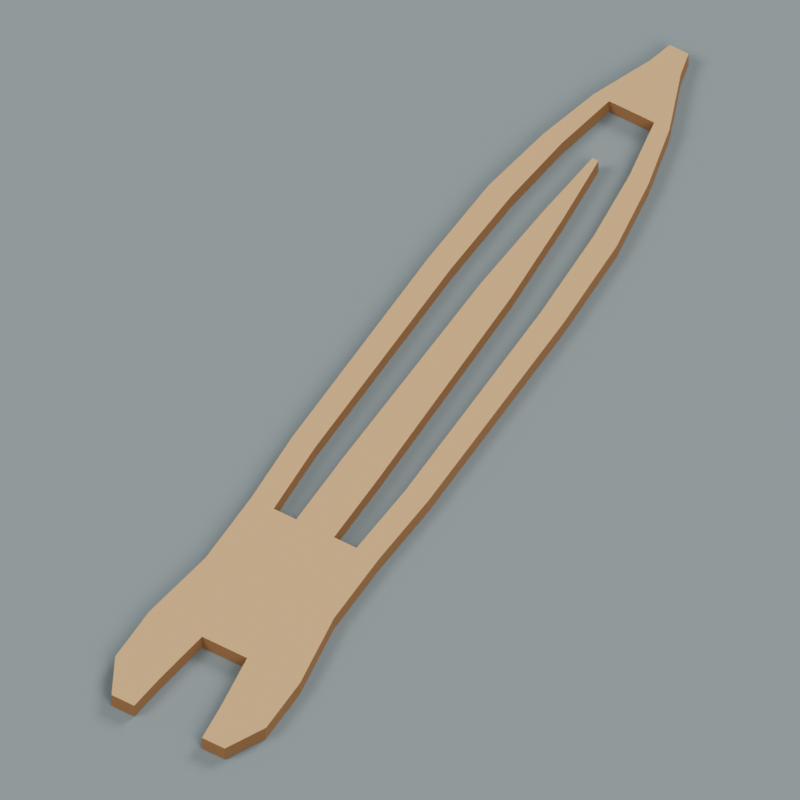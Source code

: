# Source: source.blend  (saved by Blender 4.3.34; exported with 4.5.12 LTS)
import bpy
from mathutils import Matrix  # noqa: F401  (used for matrix-valued properties, if any)

bpy.ops.wm.read_factory_settings(use_empty=True)
scene = bpy.context.scene
scene.name = 'Scene'

# ---- collections
col_collection = bpy.data.collections.new('Collection'); scene.collection.children.link(col_collection)

# ---- materials (node trees are filled in below, after node groups)
mat_wholenettingneedlewarmwoodfaces = bpy.data.materials.new('WholeNettingNeedleWarmWoodFaces')
mat_wholenettingneedlewarmwoodfaces.diffuse_color = (0.57, 0.345, 0.13, 1.0)
mat_wholeneedlewindowandcutedgesdarkwood = bpy.data.materials.new('WholeNeedleWindowAndCutEdgesDarkWood')
mat_wholeneedlewindowandcutedgesdarkwood.diffuse_color = (0.29, 0.135, 0.045, 1.0)
mat_preview_slate = bpy.data.materials.new('Preview_slate')
mat_preview_slate.diffuse_color = (0.2, 0.24, 0.25, 1.0)

# ---- material node trees
mat_wholenettingneedlewarmwoodfaces.use_nodes = True; mat_wholenettingneedlewarmwoodfaces.node_tree.nodes.clear()
_N = mat_wholenettingneedlewarmwoodfaces.node_tree.nodes; _L = mat_wholenettingneedlewarmwoodfaces.node_tree.links
n0 = _N.new('ShaderNodeBsdfPrincipled'); n0.name = 'Principled BSDF'; n0.location = (10, 300)
n0.inputs[0].default_value = (0.57, 0.345, 0.13, 1.0)
n0.inputs[2].default_value = 0.76
n1 = _N.new('ShaderNodeOutputMaterial'); n1.name = 'Material Output'; n1.location = (300, 300)
_L.new(n0.outputs[0], n1.inputs[0])
n1.is_active_output = True
mat_wholeneedlewindowandcutedgesdarkwood.use_nodes = True; mat_wholeneedlewindowandcutedgesdarkwood.node_tree.nodes.clear()
_N = mat_wholeneedlewindowandcutedgesdarkwood.node_tree.nodes; _L = mat_wholeneedlewindowandcutedgesdarkwood.node_tree.links
n0 = _N.new('ShaderNodeBsdfPrincipled'); n0.name = 'Principled BSDF'; n0.location = (10, 300)
n0.inputs[0].default_value = (0.29, 0.135, 0.045, 1.0)
n0.inputs[2].default_value = 0.79
n1 = _N.new('ShaderNodeOutputMaterial'); n1.name = 'Material Output'; n1.location = (300, 300)
_L.new(n0.outputs[0], n1.inputs[0])
n1.is_active_output = True

# ---- world
world_world = bpy.data.worlds.new('World'); scene.world = world_world
world_world.use_nodes = True; world_world.node_tree.nodes.clear()
_N = world_world.node_tree.nodes; _L = world_world.node_tree.links
n0 = _N.new('ShaderNodeOutputWorld'); n0.name = 'World Output'; n0.location = (300, 300)
n1 = _N.new('ShaderNodeBackground'); n1.name = 'Background'; n1.location = (10, 300)
n1.inputs[0].default_value = (0.3, 0.3, 0.3, 1.0)
n1.inputs[1].default_value = 0.8
_L.new(n1.outputs[0], n0.inputs[0])
n0.is_active_output = True
world_world.color = (0.05088, 0.05088, 0.05088)
world_world.sun_shadow_jitter_overblur = 0.0

# ---- cameras
cam_camera_001 = bpy.data.cameras.new('Camera.001')
cam_camera_001.type = 'ORTHO'
cam_camera_001.ortho_scale = 0.182

# ---- lights
light_area = bpy.data.lights.new('Area', 'AREA')
light_area.energy = 2200.0
light_area.shape = 'DISK'
light_area.size = 9.0
light_area.size_y = 1.0
light_area_001 = bpy.data.lights.new('Area.001', 'AREA')
light_area_001.energy = 1500.0
light_area_001.shape = 'DISK'
light_area_001.size = 8.0
light_area_001.size_y = 1.0
light_area_002 = bpy.data.lights.new('Area.002', 'AREA')
light_area_002.energy = 1800.0
light_area_002.shape = 'DISK'
light_area_002.size = 8.0
light_area_002.size_y = 1.0

# ---- meshes
me_wholecontinuousforktailframeandinternaltongue = bpy.data.meshes.new('WholeContinuousForkTailFrameAndInternalTongue')
me_wholecontinuousforktailframeandinternaltongue.from_pydata([(-0.02, -0.103, 0.0), (-0.008, -0.103, 0.0), (-0.009, -0.113, 0.0), (-0.02, -0.103, 0.0), (-0.009, -0.113, 0.0), (-0.015, -0.113, 0.0), (0.008, -0.103, 0.0), (0.02, -0.103, 0.0), (0.015, -0.113, 0.0), (0.008, -0.103, 0.0), (0.015, -0.113, 0.0), (0.009, -0.113, 0.0), (-0.02, -0.088, 0.0), (-0.006, -0.088, 0.0), (-0.008, -0.103, 0.0), (-0.02, -0.088, 0.0), (-0.008, -0.103, 0.0), (-0.02, -0.103, 0.0), (0.006, -0.088, 0.0), (0.02, -0.088, 0.0), (0.02, -0.103, 0.0), (0.006, -0.088, 0.0), (0.02, -0.103, 0.0), (0.008, -0.103, 0.0), (-0.017, -0.068, 0.0), (-0.007, -0.068, 0.0), (-0.006, -0.088, 0.0), (-0.017, -0.068, 0.0), (-0.006, -0.088, 0.0), (-0.02, -0.088, 0.0), (-0.007, -0.068, 0.0), (-0.004, -0.068, 0.0), (-0.003, -0.088, 0.0), (-0.007, -0.068, 0.0), (-0.003, -0.088, 0.0), (-0.006, -0.088, 0.0), (-0.004, -0.068, 0.0), (0.0, -0.068, 0.0), (0.0, -0.088, 0.0), (-0.004, -0.068, 0.0), (0.0, -0.088, 0.0), (-0.003, -0.088, 0.0), (0.0, -0.068, 0.0), (0.004, -0.068, 0.0), (0.003, -0.088, 0.0), (0.0, -0.068, 0.0), (0.003, -0.088, 0.0), (0.0, -0.088, 0.0), (0.004, -0.068, 0.0), (0.007, -0.068, 0.0), (0.006, -0.088, 0.0), (0.004, -0.068, 0.0), (0.006, -0.088, 0.0), (0.003, -0.088, 0.0), (0.007, -0.068, 0.0), (0.017, -0.068, 0.0), (0.02, -0.088, 0.0), (0.007, -0.068, 0.0), (0.02, -0.088, 0.0), (0.006, -0.088, 0.0), (-0.017, -0.048, 0.0), (-0.011, -0.048, 0.0), (-0.007, -0.068, 0.0), (-0.017, -0.048, 0.0), (-0.007, -0.068, 0.0), (-0.017, -0.068, 0.0), (-0.011, -0.048, 0.0), (-0.005, -0.048, 0.0), (-0.004, -0.068, 0.0), (-0.011, -0.048, 0.0), (-0.004, -0.068, 0.0), (-0.007, -0.068, 0.0), (-0.005, -0.048, 0.0), (0.0, -0.048, 0.0), (0.0, -0.068, 0.0), (-0.005, -0.048, 0.0), (0.0, -0.068, 0.0), (-0.004, -0.068, 0.0), (0.0, -0.048, 0.0), (0.005, -0.048, 0.0), (0.004, -0.068, 0.0), (0.0, -0.048, 0.0), (0.004, -0.068, 0.0), (0.0, -0.068, 0.0), (0.005, -0.048, 0.0), (0.011, -0.048, 0.0), (0.007, -0.068, 0.0), (0.005, -0.048, 0.0), (0.007, -0.068, 0.0), (0.004, -0.068, 0.0), (0.011, -0.048, 0.0), (0.017, -0.048, 0.0), (0.017, -0.068, 0.0), (0.011, -0.048, 0.0), (0.017, -0.068, 0.0), (0.007, -0.068, 0.0), (-0.018, -0.028, 0.0), (-0.012, -0.028, 0.0), (-0.011, -0.048, 0.0), (-0.018, -0.028, 0.0), (-0.011, -0.048, 0.0), (-0.017, -0.048, 0.0), (-0.005, -0.028, 0.0), (0.0, -0.028, 0.0), (0.0, -0.048, 0.0), (-0.005, -0.028, 0.0), (0.0, -0.048, 0.0), (-0.005, -0.048, 0.0), (0.0, -0.028, 0.0), (0.005, -0.028, 0.0), (0.005, -0.048, 0.0), (0.0, -0.028, 0.0), (0.005, -0.048, 0.0), (0.0, -0.048, 0.0), (0.012, -0.028, 0.0), (0.018, -0.028, 0.0), (0.017, -0.048, 0.0), (0.012, -0.028, 0.0), (0.017, -0.048, 0.0), (0.011, -0.048, 0.0), (-0.018, 0.032, 0.0), (-0.012, 0.032, 0.0), (-0.012, -0.028, 0.0), (-0.018, 0.032, 0.0), (-0.012, -0.028, 0.0), (-0.018, -0.028, 0.0), (-0.004, 0.032, 0.0), (0.0, 0.032, 0.0), (0.0, -0.028, 0.0), (-0.004, 0.032, 0.0), (0.0, -0.028, 0.0), (-0.005, -0.028, 0.0), (0.0, 0.032, 0.0), (0.004, 0.032, 0.0), (0.005, -0.028, 0.0), (0.0, 0.032, 0.0), (0.005, -0.028, 0.0), (0.0, -0.028, 0.0), (0.012, 0.032, 0.0), (0.018, 0.032, 0.0), (0.018, -0.028, 0.0), (0.012, 0.032, 0.0), (0.018, -0.028, 0.0), (0.012, -0.028, 0.0), (-0.017, 0.057, 0.0), (-0.011, 0.057, 0.0), (-0.012, 0.032, 0.0), (-0.017, 0.057, 0.0), (-0.012, 0.032, 0.0), (-0.018, 0.032, 0.0), (-0.0025, 0.057, 0.0), (0.0, 0.057, 0.0), (0.0, 0.032, 0.0), (-0.0025, 0.057, 0.0), (0.0, 0.032, 0.0), (-0.004, 0.032, 0.0), (0.0, 0.057, 0.0), (0.0025, 0.057, 0.0), (0.004, 0.032, 0.0), (0.0, 0.057, 0.0), (0.004, 0.032, 0.0), (0.0, 0.032, 0.0), (0.011, 0.057, 0.0), (0.017, 0.057, 0.0), (0.018, 0.032, 0.0), (0.011, 0.057, 0.0), (0.018, 0.032, 0.0), (0.012, 0.032, 0.0), (-0.014, 0.076, 0.0), (-0.009, 0.076, 0.0), (-0.011, 0.057, 0.0), (-0.014, 0.076, 0.0), (-0.011, 0.057, 0.0), (-0.017, 0.057, 0.0), (-0.0008, 0.076, 0.0), (0.0, 0.076, 0.0), (0.0, 0.057, 0.0), (-0.0008, 0.076, 0.0), (0.0, 0.057, 0.0), (-0.0025, 0.057, 0.0), (0.0, 0.076, 0.0), (0.0008, 0.076, 0.0), (0.0025, 0.057, 0.0), (0.0, 0.076, 0.0), (0.0025, 0.057, 0.0), (0.0, 0.057, 0.0), (0.009, 0.076, 0.0), (0.014, 0.076, 0.0), (0.017, 0.057, 0.0), (0.009, 0.076, 0.0), (0.017, 0.057, 0.0), (0.011, 0.057, 0.0), (-0.01, 0.092, 0.0), (-0.006, 0.092, 0.0), (-0.009, 0.076, 0.0), (-0.01, 0.092, 0.0), (-0.009, 0.076, 0.0), (-0.014, 0.076, 0.0), (0.006, 0.092, 0.0), (0.01, 0.092, 0.0), (0.014, 0.076, 0.0), (0.006, 0.092, 0.0), (0.014, 0.076, 0.0), (0.009, 0.076, 0.0), (-0.004, 0.107, 0.0), (-0.0025, 0.107, 0.0), (-0.006, 0.092, 0.0), (-0.004, 0.107, 0.0), (-0.006, 0.092, 0.0), (-0.01, 0.092, 0.0), (-0.0025, 0.107, 0.0), (-0.0008, 0.107, 0.0), (-0.0008, 0.092, 0.0), (-0.0025, 0.107, 0.0), (-0.0008, 0.092, 0.0), (-0.006, 0.092, 0.0), (-0.0008, 0.107, 0.0), (0.0, 0.107, 0.0), (0.0, 0.092, 0.0), (-0.0008, 0.107, 0.0), (0.0, 0.092, 0.0), (-0.0008, 0.092, 0.0), (0.0, 0.107, 0.0), (0.0008, 0.107, 0.0), (0.0008, 0.092, 0.0), (0.0, 0.107, 0.0), (0.0008, 0.092, 0.0), (0.0, 0.092, 0.0), (0.0008, 0.107, 0.0), (0.0025, 0.107, 0.0), (0.006, 0.092, 0.0), (0.0008, 0.107, 0.0), (0.006, 0.092, 0.0), (0.0008, 0.092, 0.0), (0.0025, 0.107, 0.0), (0.004, 0.107, 0.0), (0.01, 0.092, 0.0), (0.0025, 0.107, 0.0), (0.01, 0.092, 0.0), (0.006, 0.092, 0.0), (-0.0025, 0.113, 0.0), (-0.0015, 0.113, 0.0), (-0.0025, 0.107, 0.0), (-0.0025, 0.113, 0.0), (-0.0025, 0.107, 0.0), (-0.004, 0.107, 0.0), (-0.0015, 0.113, 0.0), (-0.0005, 0.113, 0.0), (-0.0008, 0.107, 0.0), (-0.0015, 0.113, 0.0), (-0.0008, 0.107, 0.0), (-0.0025, 0.107, 0.0), (-0.0005, 0.113, 0.0), (0.0, 0.113, 0.0), (0.0, 0.107, 0.0), (-0.0005, 0.113, 0.0), (0.0, 0.107, 0.0), (-0.0008, 0.107, 0.0), (0.0, 0.113, 0.0), (0.0005, 0.113, 0.0), (0.0008, 0.107, 0.0), (0.0, 0.113, 0.0), (0.0008, 0.107, 0.0), (0.0, 0.107, 0.0), (0.0005, 0.113, 0.0), (0.0015, 0.113, 0.0), (0.0025, 0.107, 0.0), (0.0005, 0.113, 0.0), (0.0025, 0.107, 0.0), (0.0008, 0.107, 0.0), (0.0015, 0.113, 0.0), (0.0025, 0.113, 0.0), (0.004, 0.107, 0.0), (0.0015, 0.113, 0.0), (0.004, 0.107, 0.0), (0.0025, 0.107, 0.0), (-0.015, -0.113, 0.004), (-0.009, -0.113, 0.004), (-0.008, -0.103, 0.004), (-0.015, -0.113, 0.004), (-0.008, -0.103, 0.004), (-0.02, -0.103, 0.004), (0.009, -0.113, 0.004), (0.015, -0.113, 0.004), (0.02, -0.103, 0.004), (0.009, -0.113, 0.004), (0.02, -0.103, 0.004), (0.008, -0.103, 0.004), (-0.02, -0.103, 0.004), (-0.008, -0.103, 0.004), (-0.006, -0.088, 0.004), (-0.02, -0.103, 0.004), (-0.006, -0.088, 0.004), (-0.02, -0.088, 0.004), (0.008, -0.103, 0.004), (0.02, -0.103, 0.004), (0.02, -0.088, 0.004), (0.008, -0.103, 0.004), (0.02, -0.088, 0.004), (0.006, -0.088, 0.004), (-0.02, -0.088, 0.004), (-0.006, -0.088, 0.004), (-0.007, -0.068, 0.004), (-0.02, -0.088, 0.004), (-0.007, -0.068, 0.004), (-0.017, -0.068, 0.004), (-0.006, -0.088, 0.004), (-0.003, -0.088, 0.004), (-0.004, -0.068, 0.004), (-0.006, -0.088, 0.004), (-0.004, -0.068, 0.004), (-0.007, -0.068, 0.004), (-0.003, -0.088, 0.004), (0.0, -0.088, 0.004), (0.0, -0.068, 0.004), (-0.003, -0.088, 0.004), (0.0, -0.068, 0.004), (-0.004, -0.068, 0.004), (0.0, -0.088, 0.004), (0.003, -0.088, 0.004), (0.004, -0.068, 0.004), (0.0, -0.088, 0.004), (0.004, -0.068, 0.004), (0.0, -0.068, 0.004), (0.003, -0.088, 0.004), (0.006, -0.088, 0.004), (0.007, -0.068, 0.004), (0.003, -0.088, 0.004), (0.007, -0.068, 0.004), (0.004, -0.068, 0.004), (0.006, -0.088, 0.004), (0.02, -0.088, 0.004), (0.017, -0.068, 0.004), (0.006, -0.088, 0.004), (0.017, -0.068, 0.004), (0.007, -0.068, 0.004), (-0.017, -0.068, 0.004), (-0.007, -0.068, 0.004), (-0.011, -0.048, 0.004), (-0.017, -0.068, 0.004), (-0.011, -0.048, 0.004), (-0.017, -0.048, 0.004), (-0.007, -0.068, 0.004), (-0.004, -0.068, 0.004), (-0.005, -0.048, 0.004), (-0.007, -0.068, 0.004), (-0.005, -0.048, 0.004), (-0.011, -0.048, 0.004), (-0.004, -0.068, 0.004), (0.0, -0.068, 0.004), (0.0, -0.048, 0.004), (-0.004, -0.068, 0.004), (0.0, -0.048, 0.004), (-0.005, -0.048, 0.004), (0.0, -0.068, 0.004), (0.004, -0.068, 0.004), (0.005, -0.048, 0.004), (0.0, -0.068, 0.004), (0.005, -0.048, 0.004), (0.0, -0.048, 0.004), (0.004, -0.068, 0.004), (0.007, -0.068, 0.004), (0.011, -0.048, 0.004), (0.004, -0.068, 0.004), (0.011, -0.048, 0.004), (0.005, -0.048, 0.004), (0.007, -0.068, 0.004), (0.017, -0.068, 0.004), (0.017, -0.048, 0.004), (0.007, -0.068, 0.004), (0.017, -0.048, 0.004), (0.011, -0.048, 0.004), (-0.017, -0.048, 0.004), (-0.011, -0.048, 0.004), (-0.012, -0.028, 0.004), (-0.017, -0.048, 0.004), (-0.012, -0.028, 0.004), (-0.018, -0.028, 0.004), (-0.005, -0.048, 0.004), (0.0, -0.048, 0.004), (0.0, -0.028, 0.004), (-0.005, -0.048, 0.004), (0.0, -0.028, 0.004), (-0.005, -0.028, 0.004), (0.0, -0.048, 0.004), (0.005, -0.048, 0.004), (0.005, -0.028, 0.004), (0.0, -0.048, 0.004), (0.005, -0.028, 0.004), (0.0, -0.028, 0.004), (0.011, -0.048, 0.004), (0.017, -0.048, 0.004), (0.018, -0.028, 0.004), (0.011, -0.048, 0.004), (0.018, -0.028, 0.004), (0.012, -0.028, 0.004), (-0.018, -0.028, 0.004), (-0.012, -0.028, 0.004), (-0.012, 0.032, 0.004), (-0.018, -0.028, 0.004), (-0.012, 0.032, 0.004), (-0.018, 0.032, 0.004), (-0.005, -0.028, 0.004), (0.0, -0.028, 0.004), (0.0, 0.032, 0.004), (-0.005, -0.028, 0.004), (0.0, 0.032, 0.004), (-0.004, 0.032, 0.004), (0.0, -0.028, 0.004), (0.005, -0.028, 0.004), (0.004, 0.032, 0.004), (0.0, -0.028, 0.004), (0.004, 0.032, 0.004), (0.0, 0.032, 0.004), (0.012, -0.028, 0.004), (0.018, -0.028, 0.004), (0.018, 0.032, 0.004), (0.012, -0.028, 0.004), (0.018, 0.032, 0.004), (0.012, 0.032, 0.004), (-0.018, 0.032, 0.004), (-0.012, 0.032, 0.004), (-0.011, 0.057, 0.004), (-0.018, 0.032, 0.004), (-0.011, 0.057, 0.004), (-0.017, 0.057, 0.004), (-0.004, 0.032, 0.004), (0.0, 0.032, 0.004), (0.0, 0.057, 0.004), (-0.004, 0.032, 0.004), (0.0, 0.057, 0.004), (-0.0025, 0.057, 0.004), (0.0, 0.032, 0.004), (0.004, 0.032, 0.004), (0.0025, 0.057, 0.004), (0.0, 0.032, 0.004), (0.0025, 0.057, 0.004), (0.0, 0.057, 0.004), (0.012, 0.032, 0.004), (0.018, 0.032, 0.004), (0.017, 0.057, 0.004), (0.012, 0.032, 0.004), (0.017, 0.057, 0.004), (0.011, 0.057, 0.004), (-0.017, 0.057, 0.004), (-0.011, 0.057, 0.004), (-0.009, 0.076, 0.004), (-0.017, 0.057, 0.004), (-0.009, 0.076, 0.004), (-0.014, 0.076, 0.004), (-0.0025, 0.057, 0.004), (0.0, 0.057, 0.004), (0.0, 0.076, 0.004), (-0.0025, 0.057, 0.004), (0.0, 0.076, 0.004), (-0.0008, 0.076, 0.004), (0.0, 0.057, 0.004), (0.0025, 0.057, 0.004), (0.0008, 0.076, 0.004), (0.0, 0.057, 0.004), (0.0008, 0.076, 0.004), (0.0, 0.076, 0.004), (0.011, 0.057, 0.004), (0.017, 0.057, 0.004), (0.014, 0.076, 0.004), (0.011, 0.057, 0.004), (0.014, 0.076, 0.004), (0.009, 0.076, 0.004), (-0.014, 0.076, 0.004), (-0.009, 0.076, 0.004), (-0.006, 0.092, 0.004), (-0.014, 0.076, 0.004), (-0.006, 0.092, 0.004), (-0.01, 0.092, 0.004), (0.009, 0.076, 0.004), (0.014, 0.076, 0.004), (0.01, 0.092, 0.004), (0.009, 0.076, 0.004), (0.01, 0.092, 0.004), (0.006, 0.092, 0.004), (-0.01, 0.092, 0.004), (-0.006, 0.092, 0.004), (-0.0025, 0.107, 0.004), (-0.01, 0.092, 0.004), (-0.0025, 0.107, 0.004), (-0.004, 0.107, 0.004), (-0.006, 0.092, 0.004), (-0.0008, 0.092, 0.004), (-0.0008, 0.107, 0.004), (-0.006, 0.092, 0.004), (-0.0008, 0.107, 0.004), (-0.0025, 0.107, 0.004), (-0.0008, 0.092, 0.004), (0.0, 0.092, 0.004), (0.0, 0.107, 0.004), (-0.0008, 0.092, 0.004), (0.0, 0.107, 0.004), (-0.0008, 0.107, 0.004), (0.0, 0.092, 0.004), (0.0008, 0.092, 0.004), (0.0008, 0.107, 0.004), (0.0, 0.092, 0.004), (0.0008, 0.107, 0.004), (0.0, 0.107, 0.004), (0.0008, 0.092, 0.004), (0.006, 0.092, 0.004), (0.0025, 0.107, 0.004), (0.0008, 0.092, 0.004), (0.0025, 0.107, 0.004), (0.0008, 0.107, 0.004), (0.006, 0.092, 0.004), (0.01, 0.092, 0.004), (0.004, 0.107, 0.004), (0.006, 0.092, 0.004), (0.004, 0.107, 0.004), (0.0025, 0.107, 0.004), (-0.004, 0.107, 0.004), (-0.0025, 0.107, 0.004), (-0.0015, 0.113, 0.004), (-0.004, 0.107, 0.004), (-0.0015, 0.113, 0.004), (-0.0025, 0.113, 0.004), (-0.0025, 0.107, 0.004), (-0.0008, 0.107, 0.004), (-0.0005, 0.113, 0.004), (-0.0025, 0.107, 0.004), (-0.0005, 0.113, 0.004), (-0.0015, 0.113, 0.004), (-0.0008, 0.107, 0.004), (0.0, 0.107, 0.004), (0.0, 0.113, 0.004), (-0.0008, 0.107, 0.004), (0.0, 0.113, 0.004), (-0.0005, 0.113, 0.004), (0.0, 0.107, 0.004), (0.0008, 0.107, 0.004), (0.0005, 0.113, 0.004), (0.0, 0.107, 0.004), (0.0005, 0.113, 0.004), (0.0, 0.113, 0.004), (0.0008, 0.107, 0.004), (0.0025, 0.107, 0.004), (0.0015, 0.113, 0.004), (0.0008, 0.107, 0.004), (0.0015, 0.113, 0.004), (0.0005, 0.113, 0.004), (0.0025, 0.107, 0.004), (0.004, 0.107, 0.004), (0.0025, 0.113, 0.004), (0.0025, 0.107, 0.004), (0.0025, 0.113, 0.004), (0.0015, 0.113, 0.004), (-0.015, -0.113, 0.0), (-0.009, -0.113, 0.0), (-0.009, -0.113, 0.004), (-0.015, -0.113, 0.0), (-0.009, -0.113, 0.004), (-0.015, -0.113, 0.004), (-0.009, -0.113, 0.0), (-0.008, -0.103, 0.0), (-0.008, -0.103, 0.004), (-0.009, -0.113, 0.0), (-0.008, -0.103, 0.004), (-0.009, -0.113, 0.004), (-0.02, -0.103, 0.0), (-0.015, -0.113, 0.0), (-0.015, -0.113, 0.004), (-0.02, -0.103, 0.0), (-0.015, -0.113, 0.004), (-0.02, -0.103, 0.004), (0.009, -0.113, 0.0), (0.015, -0.113, 0.0), (0.015, -0.113, 0.004), (0.009, -0.113, 0.0), (0.015, -0.113, 0.004), (0.009, -0.113, 0.004), (0.015, -0.113, 0.0), (0.02, -0.103, 0.0), (0.02, -0.103, 0.004), (0.015, -0.113, 0.0), (0.02, -0.103, 0.004), (0.015, -0.113, 0.004), (0.008, -0.103, 0.0), (0.009, -0.113, 0.0), (0.009, -0.113, 0.004), (0.008, -0.103, 0.0), (0.009, -0.113, 0.004), (0.008, -0.103, 0.004), (-0.008, -0.103, 0.0), (-0.006, -0.088, 0.0), (-0.006, -0.088, 0.004), (-0.008, -0.103, 0.0), (-0.006, -0.088, 0.004), (-0.008, -0.103, 0.004), (-0.02, -0.088, 0.0), (-0.02, -0.103, 0.0), (-0.02, -0.103, 0.004), (-0.02, -0.088, 0.0), (-0.02, -0.103, 0.004), (-0.02, -0.088, 0.004), (0.02, -0.103, 0.0), (0.02, -0.088, 0.0), (0.02, -0.088, 0.004), (0.02, -0.103, 0.0), (0.02, -0.088, 0.004), (0.02, -0.103, 0.004), (0.006, -0.088, 0.0), (0.008, -0.103, 0.0), (0.008, -0.103, 0.004), (0.006, -0.088, 0.0), (0.008, -0.103, 0.004), (0.006, -0.088, 0.004), (-0.017, -0.068, 0.0), (-0.02, -0.088, 0.0), (-0.02, -0.088, 0.004), (-0.017, -0.068, 0.0), (-0.02, -0.088, 0.004), (-0.017, -0.068, 0.004), (-0.006, -0.088, 0.0), (-0.003, -0.088, 0.0), (-0.003, -0.088, 0.004), (-0.006, -0.088, 0.0), (-0.003, -0.088, 0.004), (-0.006, -0.088, 0.004), (-0.003, -0.088, 0.0), (0.0, -0.088, 0.0), (0.0, -0.088, 0.004), (-0.003, -0.088, 0.0), (0.0, -0.088, 0.004), (-0.003, -0.088, 0.004), (0.0, -0.088, 0.0), (0.003, -0.088, 0.0), (0.003, -0.088, 0.004), (0.0, -0.088, 0.0), (0.003, -0.088, 0.004), (0.0, -0.088, 0.004), (0.003, -0.088, 0.0), (0.006, -0.088, 0.0), (0.006, -0.088, 0.004), (0.003, -0.088, 0.0), (0.006, -0.088, 0.004), (0.003, -0.088, 0.004), (0.02, -0.088, 0.0), (0.017, -0.068, 0.0), (0.017, -0.068, 0.004), (0.02, -0.088, 0.0), (0.017, -0.068, 0.004), (0.02, -0.088, 0.004), (-0.017, -0.048, 0.0), (-0.017, -0.068, 0.0), (-0.017, -0.068, 0.004), (-0.017, -0.048, 0.0), (-0.017, -0.068, 0.004), (-0.017, -0.048, 0.004), (-0.005, -0.048, 0.0), (-0.011, -0.048, 0.0), (-0.011, -0.048, 0.004), (-0.005, -0.048, 0.0), (-0.011, -0.048, 0.004), (-0.005, -0.048, 0.004), (0.011, -0.048, 0.0), (0.005, -0.048, 0.0), (0.005, -0.048, 0.004), (0.011, -0.048, 0.0), (0.005, -0.048, 0.004), (0.011, -0.048, 0.004), (0.017, -0.068, 0.0), (0.017, -0.048, 0.0), (0.017, -0.048, 0.004), (0.017, -0.068, 0.0), (0.017, -0.048, 0.004), (0.017, -0.068, 0.004), (-0.011, -0.048, 0.0), (-0.012, -0.028, 0.0), (-0.012, -0.028, 0.004), (-0.011, -0.048, 0.0), (-0.012, -0.028, 0.004), (-0.011, -0.048, 0.004), (-0.018, -0.028, 0.0), (-0.017, -0.048, 0.0), (-0.017, -0.048, 0.004), (-0.018, -0.028, 0.0), (-0.017, -0.048, 0.004), (-0.018, -0.028, 0.004), (-0.005, -0.028, 0.0), (-0.005, -0.048, 0.0), (-0.005, -0.048, 0.004), (-0.005, -0.028, 0.0), (-0.005, -0.048, 0.004), (-0.005, -0.028, 0.004), (0.005, -0.048, 0.0), (0.005, -0.028, 0.0), (0.005, -0.028, 0.004), (0.005, -0.048, 0.0), (0.005, -0.028, 0.004), (0.005, -0.048, 0.004), (0.017, -0.048, 0.0), (0.018, -0.028, 0.0), (0.018, -0.028, 0.004), (0.017, -0.048, 0.0), (0.018, -0.028, 0.004), (0.017, -0.048, 0.004), (0.012, -0.028, 0.0), (0.011, -0.048, 0.0), (0.011, -0.048, 0.004), (0.012, -0.028, 0.0), (0.011, -0.048, 0.004), (0.012, -0.028, 0.004), (-0.012, -0.028, 0.0), (-0.012, 0.032, 0.0), (-0.012, 0.032, 0.004), (-0.012, -0.028, 0.0), (-0.012, 0.032, 0.004), (-0.012, -0.028, 0.004), (-0.018, 0.032, 0.0), (-0.018, -0.028, 0.0), (-0.018, -0.028, 0.004), (-0.018, 0.032, 0.0), (-0.018, -0.028, 0.004), (-0.018, 0.032, 0.004), (-0.004, 0.032, 0.0), (-0.005, -0.028, 0.0), (-0.005, -0.028, 0.004), (-0.004, 0.032, 0.0), (-0.005, -0.028, 0.004), (-0.004, 0.032, 0.004), (0.005, -0.028, 0.0), (0.004, 0.032, 0.0), (0.004, 0.032, 0.004), (0.005, -0.028, 0.0), (0.004, 0.032, 0.004), (0.005, -0.028, 0.004), (0.018, -0.028, 0.0), (0.018, 0.032, 0.0), (0.018, 0.032, 0.004), (0.018, -0.028, 0.0), (0.018, 0.032, 0.004), (0.018, -0.028, 0.004), (0.012, 0.032, 0.0), (0.012, -0.028, 0.0), (0.012, -0.028, 0.004), (0.012, 0.032, 0.0), (0.012, -0.028, 0.004), (0.012, 0.032, 0.004), (-0.012, 0.032, 0.0), (-0.011, 0.057, 0.0), (-0.011, 0.057, 0.004), (-0.012, 0.032, 0.0), (-0.011, 0.057, 0.004), (-0.012, 0.032, 0.004), (-0.017, 0.057, 0.0), (-0.018, 0.032, 0.0), (-0.018, 0.032, 0.004), (-0.017, 0.057, 0.0), (-0.018, 0.032, 0.004), (-0.017, 0.057, 0.004), (-0.0025, 0.057, 0.0), (-0.004, 0.032, 0.0), (-0.004, 0.032, 0.004), (-0.0025, 0.057, 0.0), (-0.004, 0.032, 0.004), (-0.0025, 0.057, 0.004), (0.004, 0.032, 0.0), (0.0025, 0.057, 0.0), (0.0025, 0.057, 0.004), (0.004, 0.032, 0.0), (0.0025, 0.057, 0.004), (0.004, 0.032, 0.004), (0.018, 0.032, 0.0), (0.017, 0.057, 0.0), (0.017, 0.057, 0.004), (0.018, 0.032, 0.0), (0.017, 0.057, 0.004), (0.018, 0.032, 0.004), (0.011, 0.057, 0.0), (0.012, 0.032, 0.0), (0.012, 0.032, 0.004), (0.011, 0.057, 0.0), (0.012, 0.032, 0.004), (0.011, 0.057, 0.004), (-0.011, 0.057, 0.0), (-0.009, 0.076, 0.0), (-0.009, 0.076, 0.004), (-0.011, 0.057, 0.0), (-0.009, 0.076, 0.004), (-0.011, 0.057, 0.004), (-0.014, 0.076, 0.0), (-0.017, 0.057, 0.0), (-0.017, 0.057, 0.004), (-0.014, 0.076, 0.0), (-0.017, 0.057, 0.004), (-0.014, 0.076, 0.004), (0.0, 0.076, 0.0), (-0.0008, 0.076, 0.0), (-0.0008, 0.076, 0.004), (0.0, 0.076, 0.0), (-0.0008, 0.076, 0.004), (0.0, 0.076, 0.004), (-0.0008, 0.076, 0.0), (-0.0025, 0.057, 0.0), (-0.0025, 0.057, 0.004), (-0.0008, 0.076, 0.0), (-0.0025, 0.057, 0.004), (-0.0008, 0.076, 0.004), (0.0025, 0.057, 0.0), (0.0008, 0.076, 0.0), (0.0008, 0.076, 0.004), (0.0025, 0.057, 0.0), (0.0008, 0.076, 0.004), (0.0025, 0.057, 0.004), (0.0008, 0.076, 0.0), (0.0, 0.076, 0.0), (0.0, 0.076, 0.004), (0.0008, 0.076, 0.0), (0.0, 0.076, 0.004), (0.0008, 0.076, 0.004), (0.017, 0.057, 0.0), (0.014, 0.076, 0.0), (0.014, 0.076, 0.004), (0.017, 0.057, 0.0), (0.014, 0.076, 0.004), (0.017, 0.057, 0.004), (0.009, 0.076, 0.0), (0.011, 0.057, 0.0), (0.011, 0.057, 0.004), (0.009, 0.076, 0.0), (0.011, 0.057, 0.004), (0.009, 0.076, 0.004), (-0.009, 0.076, 0.0), (-0.006, 0.092, 0.0), (-0.006, 0.092, 0.004), (-0.009, 0.076, 0.0), (-0.006, 0.092, 0.004), (-0.009, 0.076, 0.004), (-0.01, 0.092, 0.0), (-0.014, 0.076, 0.0), (-0.014, 0.076, 0.004), (-0.01, 0.092, 0.0), (-0.014, 0.076, 0.004), (-0.01, 0.092, 0.004), (0.014, 0.076, 0.0), (0.01, 0.092, 0.0), (0.01, 0.092, 0.004), (0.014, 0.076, 0.0), (0.01, 0.092, 0.004), (0.014, 0.076, 0.004), (0.006, 0.092, 0.0), (0.009, 0.076, 0.0), (0.009, 0.076, 0.004), (0.006, 0.092, 0.0), (0.009, 0.076, 0.004), (0.006, 0.092, 0.004), (-0.004, 0.107, 0.0), (-0.01, 0.092, 0.0), (-0.01, 0.092, 0.004), (-0.004, 0.107, 0.0), (-0.01, 0.092, 0.004), (-0.004, 0.107, 0.004), (-0.006, 0.092, 0.0), (-0.0008, 0.092, 0.0), (-0.0008, 0.092, 0.004), (-0.006, 0.092, 0.0), (-0.0008, 0.092, 0.004), (-0.006, 0.092, 0.004), (-0.0008, 0.092, 0.0), (0.0, 0.092, 0.0), (0.0, 0.092, 0.004), (-0.0008, 0.092, 0.0), (0.0, 0.092, 0.004), (-0.0008, 0.092, 0.004), (0.0, 0.092, 0.0), (0.0008, 0.092, 0.0), (0.0008, 0.092, 0.004), (0.0, 0.092, 0.0), (0.0008, 0.092, 0.004), (0.0, 0.092, 0.004), (0.0008, 0.092, 0.0), (0.006, 0.092, 0.0), (0.006, 0.092, 0.004), (0.0008, 0.092, 0.0), (0.006, 0.092, 0.004), (0.0008, 0.092, 0.004), (0.01, 0.092, 0.0), (0.004, 0.107, 0.0), (0.004, 0.107, 0.004), (0.01, 0.092, 0.0), (0.004, 0.107, 0.004), (0.01, 0.092, 0.004), (-0.0015, 0.113, 0.0), (-0.0025, 0.113, 0.0), (-0.0025, 0.113, 0.004), (-0.0015, 0.113, 0.0), (-0.0025, 0.113, 0.004), (-0.0015, 0.113, 0.004), (-0.0025, 0.113, 0.0), (-0.004, 0.107, 0.0), (-0.004, 0.107, 0.004), (-0.0025, 0.113, 0.0), (-0.004, 0.107, 0.004), (-0.0025, 0.113, 0.004), (-0.0005, 0.113, 0.0), (-0.0015, 0.113, 0.0), (-0.0015, 0.113, 0.004), (-0.0005, 0.113, 0.0), (-0.0015, 0.113, 0.004), (-0.0005, 0.113, 0.004), (0.0, 0.113, 0.0), (-0.0005, 0.113, 0.0), (-0.0005, 0.113, 0.004), (0.0, 0.113, 0.0), (-0.0005, 0.113, 0.004), (0.0, 0.113, 0.004), (0.0005, 0.113, 0.0), (0.0, 0.113, 0.0), (0.0, 0.113, 0.004), (0.0005, 0.113, 0.0), (0.0, 0.113, 0.004), (0.0005, 0.113, 0.004), (0.0015, 0.113, 0.0), (0.0005, 0.113, 0.0), (0.0005, 0.113, 0.004), (0.0015, 0.113, 0.0), (0.0005, 0.113, 0.004), (0.0015, 0.113, 0.004), (0.004, 0.107, 0.0), (0.0025, 0.113, 0.0), (0.0025, 0.113, 0.004), (0.004, 0.107, 0.0), (0.0025, 0.113, 0.004), (0.004, 0.107, 0.004), (0.0025, 0.113, 0.0), (0.0015, 0.113, 0.0), (0.0015, 0.113, 0.004), (0.0025, 0.113, 0.0), (0.0015, 0.113, 0.004), (0.0025, 0.113, 0.004)], [], [(0, 1, 2), (3, 4, 5), (6, 7, 8), (9, 10, 11), (12, 13, 14), (15, 16, 17), (18, 19, 20), (21, 22, 23), (24, 25, 26), (27, 28, 29), (30, 31, 32), (33, 34, 35), (36, 37, 38), (39, 40, 41), (42, 43, 44), (45, 46, 47), (48, 49, 50), (51, 52, 53), (54, 55, 56), (57, 58, 59), (60, 61, 62), (63, 64, 65), (66, 67, 68), (69, 70, 71), (72, 73, 74), (75, 76, 77), (78, 79, 80), (81, 82, 83), (84, 85, 86), (87, 88, 89), (90, 91, 92), (93, 94, 95), (96, 97, 98), (99, 100, 101), (102, 103, 104), (105, 106, 107), (108, 109, 110), (111, 112, 113), (114, 115, 116), (117, 118, 119), (120, 121, 122), (123, 124, 125), (126, 127, 128), (129, 130, 131), (132, 133, 134), (135, 136, 137), (138, 139, 140), (141, 142, 143), (144, 145, 146), (147, 148, 149), (150, 151, 152), (153, 154, 155), (156, 157, 158), (159, 160, 161), (162, 163, 164), (165, 166, 167), (168, 169, 170), (171, 172, 173), (174, 175, 176), (177, 178, 179), (180, 181, 182), (183, 184, 185), (186, 187, 188), (189, 190, 191), (192, 193, 194), (195, 196, 197), (198, 199, 200), (201, 202, 203), (204, 205, 206), (207, 208, 209), (210, 211, 212), (213, 214, 215), (216, 217, 218), (219, 220, 221), (222, 223, 224), (225, 226, 227), (228, 229, 230), (231, 232, 233), (234, 235, 236), (237, 238, 239), (240, 241, 242), (243, 244, 245), (246, 247, 248), (249, 250, 251), (252, 253, 254), (255, 256, 257), (258, 259, 260), (261, 262, 263), (264, 265, 266), (267, 268, 269), (270, 271, 272), (273, 274, 275), (276, 277, 278), (279, 280, 281), (282, 283, 284), (285, 286, 287), (288, 289, 290), (291, 292, 293), (294, 295, 296), (297, 298, 299), (300, 301, 302), (303, 304, 305), (306, 307, 308), (309, 310, 311), (312, 313, 314), (315, 316, 317), (318, 319, 320), (321, 322, 323), (324, 325, 326), (327, 328, 329), (330, 331, 332), (333, 334, 335), (336, 337, 338), (339, 340, 341), (342, 343, 344), (345, 346, 347), (348, 349, 350), (351, 352, 353), (354, 355, 356), (357, 358, 359), (360, 361, 362), (363, 364, 365), (366, 367, 368), (369, 370, 371), (372, 373, 374), (375, 376, 377), (378, 379, 380), (381, 382, 383), (384, 385, 386), (387, 388, 389), (390, 391, 392), (393, 394, 395), (396, 397, 398), (399, 400, 401), (402, 403, 404), (405, 406, 407), (408, 409, 410), (411, 412, 413), (414, 415, 416), (417, 418, 419), (420, 421, 422), (423, 424, 425), (426, 427, 428), (429, 430, 431), (432, 433, 434), (435, 436, 437), (438, 439, 440), (441, 442, 443), (444, 445, 446), (447, 448, 449), (450, 451, 452), (453, 454, 455), (456, 457, 458), (459, 460, 461), (462, 463, 464), (465, 466, 467), (468, 469, 470), (471, 472, 473), (474, 475, 476), (477, 478, 479), (480, 481, 482), (483, 484, 485), (486, 487, 488), (489, 490, 491), (492, 493, 494), (495, 496, 497), (498, 499, 500), (501, 502, 503), (504, 505, 506), (507, 508, 509), (510, 511, 512), (513, 514, 515), (516, 517, 518), (519, 520, 521), (522, 523, 524), (525, 526, 527), (528, 529, 530), (531, 532, 533), (534, 535, 536), (537, 538, 539), (540, 541, 542), (543, 544, 545), (546, 547, 548), (549, 550, 551), (552, 553, 554), (555, 556, 557), (558, 559, 560), (561, 562, 563), (564, 565, 566), (567, 568, 569), (570, 571, 572), (573, 574, 575), (576, 577, 578), (579, 580, 581), (582, 583, 584), (585, 586, 587), (588, 589, 590), (591, 592, 593), (594, 595, 596), (597, 598, 599), (600, 601, 602), (603, 604, 605), (606, 607, 608), (609, 610, 611), (612, 613, 614), (615, 616, 617), (618, 619, 620), (621, 622, 623), (624, 625, 626), (627, 628, 629), (630, 631, 632), (633, 634, 635), (636, 637, 638), (639, 640, 641), (642, 643, 644), (645, 646, 647), (648, 649, 650), (651, 652, 653), (654, 655, 656), (657, 658, 659), (660, 661, 662), (663, 664, 665), (666, 667, 668), (669, 670, 671), (672, 673, 674), (675, 676, 677), (678, 679, 680), (681, 682, 683), (684, 685, 686), (687, 688, 689), (690, 691, 692), (693, 694, 695), (696, 697, 698), (699, 700, 701), (702, 703, 704), (705, 706, 707), (708, 709, 710), (711, 712, 713), (714, 715, 716), (717, 718, 719), (720, 721, 722), (723, 724, 725), (726, 727, 728), (729, 730, 731), (732, 733, 734), (735, 736, 737), (738, 739, 740), (741, 742, 743), (744, 745, 746), (747, 748, 749), (750, 751, 752), (753, 754, 755), (756, 757, 758), (759, 760, 761), (762, 763, 764), (765, 766, 767), (768, 769, 770), (771, 772, 773), (774, 775, 776), (777, 778, 779), (780, 781, 782), (783, 784, 785), (786, 787, 788), (789, 790, 791), (792, 793, 794), (795, 796, 797), (798, 799, 800), (801, 802, 803), (804, 805, 806), (807, 808, 809), (810, 811, 812), (813, 814, 815), (816, 817, 818), (819, 820, 821), (822, 823, 824), (825, 826, 827), (828, 829, 830), (831, 832, 833), (834, 835, 836), (837, 838, 839), (840, 841, 842), (843, 844, 845), (846, 847, 848), (849, 850, 851), (852, 853, 854), (855, 856, 857), (858, 859, 860), (861, 862, 863), (864, 865, 866), (867, 868, 869), (870, 871, 872), (873, 874, 875), (876, 877, 878), (879, 880, 881), (882, 883, 884), (885, 886, 887), (888, 889, 890), (891, 892, 893), (894, 895, 896), (897, 898, 899), (900, 901, 902), (903, 904, 905), (906, 907, 908), (909, 910, 911), (912, 913, 914), (915, 916, 917), (918, 919, 920), (921, 922, 923), (924, 925, 926), (927, 928, 929), (930, 931, 932), (933, 934, 935)])
me_wholecontinuousforktailframeandinternaltongue.polygons.foreach_set('use_smooth', [0, 0, 0, 0, 0, 0, 0, 0, 0, 0, 0, 0, 0, 0, 0, 0, 0, 0, 0, 0, 0, 0, 0, 0, 0, 0, 0, 0, 0, 0, 0, 0, 0, 0, 0, 0, 0, 0, 0, 0, 0, 0, 0, 0, 0, 0, 0, 0, 0, 0, 0, 0, 0, 0, 0, 0, 0, 0, 0, 0, 0, 0, 0, 0, 0, 0, 0, 0, 0, 0, 0, 0, 0, 0, 0, 0, 0, 0, 0, 0, 0, 0, 0, 0, 0, 0, 0, 0, 0, 0, 0, 0, 0, 0, 0, 0, 0, 0, 0, 0, 0, 0, 0, 0, 0, 0, 0, 0, 0, 0, 0, 0, 0, 0, 0, 0, 0, 0, 0, 0, 0, 0, 0, 0, 0, 0, 0, 0, 0, 0, 0, 0, 0, 0, 0, 0, 0, 0, 0, 0, 0, 0, 0, 0, 0, 0, 0, 0, 0, 0, 0, 0, 0, 0, 0, 0, 0, 0, 0, 0, 0, 0, 0, 0, 0, 0, 0, 0, 0, 0, 0, 0, 0, 0, 0, 0, 0, 0, 0, 0, 0, 0, 0, 0, 0, 0, 0, 0, 0, 0, 0, 0, 0, 0, 0, 0, 0, 0, 0, 0, 0, 0, 0, 0, 0, 0, 0, 0, 0, 0, 0, 0, 0, 0, 0, 0, 0, 0, 0, 0, 0, 0, 0, 0, 1, 1, 1, 1, 0, 0, 0, 0, 1, 1, 1, 1, 0, 0, 0, 0, 1, 1, 1, 1, 0, 0, 0, 0, 0, 0, 0, 0, 0, 0, 0, 0, 0, 0, 0, 0, 0, 0, 0, 0, 0, 0, 0, 0, 0, 0, 0, 0, 0, 0, 0, 0, 0, 0, 0, 0, 0, 0, 0, 0, 1, 1, 0, 0, 0, 0, 0, 0, 0, 0, 1, 1, 0, 0, 0, 0, 0, 0, 0, 0, 0, 0, 0, 0, 0, 0, 0, 0])
me_wholecontinuousforktailframeandinternaltongue.polygons.foreach_set('material_index', [0, 0, 0, 0, 0, 0, 0, 0, 0, 0, 0, 0, 0, 0, 0, 0, 0, 0, 0, 0, 0, 0, 0, 0, 0, 0, 0, 0, 0, 0, 0, 0, 0, 0, 0, 0, 0, 0, 0, 0, 0, 0, 0, 0, 0, 0, 0, 0, 0, 0, 0, 0, 0, 0, 0, 0, 0, 0, 0, 0, 0, 0, 0, 0, 0, 0, 0, 0, 0, 0, 0, 0, 0, 0, 0, 0, 0, 0, 0, 0, 0, 0, 0, 0, 0, 0, 0, 0, 0, 0, 0, 0, 0, 0, 0, 0, 0, 0, 0, 0, 0, 0, 0, 0, 0, 0, 0, 0, 0, 0, 0, 0, 0, 0, 0, 0, 0, 0, 0, 0, 0, 0, 0, 0, 0, 0, 0, 0, 0, 0, 0, 0, 0, 0, 0, 0, 0, 0, 0, 0, 0, 0, 0, 0, 0, 0, 0, 0, 0, 0, 0, 0, 0, 0, 0, 0, 0, 0, 0, 0, 0, 0, 0, 0, 0, 0, 0, 0, 0, 0, 0, 0, 0, 0, 0, 0, 0, 0, 0, 0, 0, 0, 0, 0, 1, 1, 1, 1, 1, 1, 1, 1, 1, 1, 1, 1, 1, 1, 1, 1, 1, 1, 1, 1, 1, 1, 1, 1, 1, 1, 1, 1, 1, 1, 1, 1, 1, 1, 1, 1, 1, 1, 1, 1, 1, 1, 1, 1, 1, 1, 1, 1, 1, 1, 1, 1, 1, 1, 1, 1, 1, 1, 1, 1, 1, 1, 1, 1, 1, 1, 1, 1, 1, 1, 1, 1, 1, 1, 1, 1, 1, 1, 1, 1, 1, 1, 1, 1, 1, 1, 1, 1, 1, 1, 1, 1, 1, 1, 1, 1, 1, 1, 1, 1, 1, 1, 1, 1, 1, 1, 1, 1, 1, 1, 1, 1, 1, 1, 1, 1, 1, 1, 1, 1, 1, 1, 1, 1, 1, 1, 1, 1])
me_wholecontinuousforktailframeandinternaltongue.materials.append(mat_wholenettingneedlewarmwoodfaces)
me_wholecontinuousforktailframeandinternaltongue.materials.append(mat_wholeneedlewindowandcutedgesdarkwood)
me_wholecontinuousforktailframeandinternaltongue.update()
me_wholecontinuousforktailframeandinternaltongue.normals_split_custom_set([tuple(v) for v in zip(*[iter([0.0, 0.0, -1.0, 0.0, 0.0, -1.0, 0.0, 0.0, -1.0, 0.0, 0.0, -1.0, 0.0, 0.0, -1.0, 0.0, 0.0, -1.0, 0.0, 0.0, -1.0, 0.0, 0.0, -1.0, 0.0, 0.0, -1.0, 0.0, 0.0, -1.0, 0.0, 0.0, -1.0, 0.0, 0.0, -1.0, 0.0, 0.0, -1.0, 0.0, 0.0, -1.0, 0.0, 0.0, -1.0, 0.0, 0.0, -1.0, 0.0, 0.0, -1.0, 0.0, 0.0, -1.0, 0.0, 0.0, -1.0, 0.0, 0.0, -1.0, 0.0, 0.0, -1.0, 0.0, 0.0, -1.0, 0.0, 0.0, -1.0, 0.0, 0.0, -1.0, 0.0, 0.0, -1.0, 0.0, 0.0, -1.0, 0.0, 0.0, -1.0, 0.0, 0.0, -1.0, 0.0, 0.0, -1.0, 0.0, 0.0, -1.0, 0.0, 0.0, -1.0, 0.0, 0.0, -1.0, 0.0, 0.0, -1.0, 0.0, 0.0, -1.0, 0.0, 0.0, -1.0, 0.0, 0.0, -1.0, 0.0, 0.0, -1.0, 0.0, 0.0, -1.0, 0.0, 0.0, -1.0, 0.0, 0.0, -1.0, 0.0, 0.0, -1.0, 0.0, 0.0, -1.0, 0.0, 0.0, -1.0, 0.0, 0.0, -1.0, 0.0, 0.0, -1.0, 0.0, 0.0, -1.0, 0.0, 0.0, -1.0, 0.0, 0.0, -1.0, 0.0, 0.0, -1.0, 0.0, 0.0, -1.0, 0.0, 0.0, -1.0, 0.0, 0.0, -1.0, 0.0, 0.0, -1.0, 0.0, 0.0, -1.0, 0.0, 0.0, -1.0, 0.0, 0.0, -1.0, 0.0, 0.0, -1.0, 0.0, 0.0, -1.0, 0.0, 0.0, -1.0, 0.0, 0.0, -1.0, 0.0, 0.0, -1.0, 0.0, 0.0, -1.0, 0.0, 0.0, -1.0, 0.0, 0.0, -1.0, 0.0, 0.0, -1.0, 0.0, 0.0, -1.0, 0.0, 0.0, -1.0, 0.0, 0.0, -1.0, 0.0, 0.0, -1.0, 0.0, 0.0, -1.0, 0.0, 0.0, -1.0, 0.0, 0.0, -1.0, 0.0, 0.0, -1.0, 0.0, 0.0, -1.0, 0.0, 0.0, -1.0, 0.0, 0.0, -1.0, 0.0, 0.0, -1.0, 0.0, 0.0, -1.0, 0.0, 0.0, -1.0, 0.0, 0.0, -1.0, 0.0, 0.0, -1.0, 0.0, 0.0, -1.0, 0.0, 0.0, -1.0, 0.0, 0.0, -1.0, 0.0, 0.0, -1.0, 0.0, 0.0, -1.0, 0.0, 0.0, -1.0, 0.0, 0.0, -1.0, 0.0, 0.0, -1.0, 0.0, 0.0, -1.0, 0.0, 0.0, -1.0, 0.0, 0.0, -1.0, 0.0, 0.0, -1.0, 0.0, 0.0, -1.0, 0.0, 0.0, -1.0, 0.0, 0.0, -1.0, 0.0, 0.0, -1.0, 0.0, 0.0, -1.0, 0.0, 0.0, -1.0, 0.0, 0.0, -1.0, 0.0, 0.0, -1.0, 0.0, 0.0, -1.0, 0.0, 0.0, -1.0, 0.0, 0.0, -1.0, 0.0, 0.0, -1.0, 0.0, 0.0, -1.0, 0.0, 0.0, -1.0, 0.0, 0.0, -1.0, 0.0, 0.0, -1.0, 0.0, 0.0, -1.0, 0.0, 0.0, -1.0, 0.0, 0.0, -1.0, 0.0, 0.0, -1.0, 0.0, 0.0, -1.0, 0.0, 0.0, -1.0, 0.0, 0.0, -1.0, 0.0, 0.0, -1.0, 0.0, 0.0, -1.0, 0.0, 0.0, -1.0, 0.0, 0.0, -1.0, 0.0, 0.0, -1.0, 0.0, 0.0, -1.0, 0.0, 0.0, -1.0, 0.0, 0.0, -1.0, 0.0, 0.0, -1.0, 0.0, 0.0, -1.0, 0.0, 0.0, -1.0, 0.0, 0.0, -1.0, 0.0, 0.0, -1.0, 0.0, 0.0, -1.0, 0.0, 0.0, -1.0, 0.0, 0.0, -1.0, 0.0, 0.0, -1.0, 0.0, 0.0, -1.0, 0.0, 0.0, -1.0, 0.0, 0.0, -1.0, 0.0, 0.0, -1.0, 0.0, 0.0, -1.0, 0.0, 0.0, -1.0, 0.0, 0.0, -1.0, 0.0, 0.0, -1.0, 0.0, 0.0, -1.0, 0.0, 0.0, -1.0, 0.0, 0.0, -1.0, 0.0, 0.0, -1.0, 0.0, 0.0, -1.0, 0.0, 0.0, -1.0, 0.0, 0.0, -1.0, 0.0, 0.0, -1.0, 0.0, 0.0, -1.0, 0.0, 0.0, -1.0, 0.0, 0.0, -1.0, 0.0, 0.0, -1.0, 0.0, 0.0, -1.0, 0.0, 0.0, -1.0, 0.0, 0.0, -1.0, 0.0, 0.0, -1.0, 0.0, 0.0, -1.0, 0.0, 0.0, -1.0, 0.0, 0.0, -1.0, 0.0, 0.0, -1.0, 0.0, 0.0, -1.0, 0.0, 0.0, -1.0, 0.0, 0.0, -1.0, 0.0, 0.0, -1.0, 0.0, 0.0, -1.0, 0.0, 0.0, -1.0, 0.0, 0.0, -1.0, 0.0, 0.0, -1.0, 0.0, 0.0, -1.0, 0.0, 0.0, -1.0, 0.0, 0.0, -1.0, 0.0, 0.0, -1.0, 0.0, 0.0, -1.0, 0.0, 0.0, -1.0, 0.0, 0.0, -1.0, 0.0, 0.0, -1.0, 0.0, 0.0, -1.0, 0.0, 0.0, -1.0, 0.0, 0.0, -1.0, 0.0, 0.0, -1.0, 0.0, 0.0, -1.0, 0.0, 0.0, -1.0, 0.0, 0.0, -1.0, 0.0, 0.0, -1.0, 0.0, 0.0, -1.0, 0.0, 0.0, -1.0, 0.0, 0.0, -1.0, 0.0, 0.0, -1.0, 0.0, 0.0, -1.0, 0.0, 0.0, -1.0, 0.0, 0.0, -1.0, 0.0, 0.0, -1.0, 0.0, 0.0, -1.0, 0.0, 0.0, -1.0, 0.0, 0.0, -1.0, 0.0, 0.0, -1.0, 0.0, 0.0, -1.0, 0.0, 0.0, -1.0, 0.0, 0.0, -1.0, 0.0, 0.0, -1.0, 0.0, 0.0, -1.0, 0.0, 0.0, -1.0, 0.0, 0.0, -1.0, 0.0, 0.0, -1.0, 0.0, 0.0, -1.0, 0.0, 0.0, -1.0, 0.0, 0.0, -1.0, 0.0, 0.0, -1.0, 0.0, 0.0, -1.0, 0.0, 0.0, -1.0, 0.0, 0.0, -1.0, 0.0, 0.0, -1.0, 0.0, 0.0, -1.0, 0.0, 0.0, -1.0, 0.0, 0.0, -1.0, 0.0, 0.0, -1.0, 0.0, 0.0, -1.0, 0.0, 0.0, -1.0, 0.0, 0.0, -1.0, 0.0, 0.0, -1.0, 0.0, 0.0, -1.0, 0.0, 0.0, -1.0, 0.0, 0.0, -1.0, 0.0, 0.0, -1.0, 0.0, 0.0, -1.0, 0.0, 0.0, -1.0, 0.0, 0.0, -1.0, 0.0, 0.0, -1.0, 0.0, 0.0, -1.0, 0.0, 0.0, -1.0, 0.0, 0.0, -1.0, 0.0, 0.0, -1.0, 0.0, 0.0, -1.0, 0.0, 0.0, -1.0, 0.0, 0.0, -1.0, 0.0, 0.0, -1.0, 0.0, 0.0, -1.0, 0.0, 0.0, -1.0, 0.0, 0.0, -1.0, 0.0, 0.0, -1.0, 0.0, 0.0, -1.0, 0.0, 0.0, -1.0, 0.0, 0.0, -1.0, 0.0, 0.0, -1.0, 0.0, 0.0, -1.0, 0.0, 0.0, -1.0, 0.0, 0.0, -1.0, 0.0, 0.0, -1.0, 0.0, 0.0, -1.0, 0.0, 0.0, -1.0, 0.0, 0.0, -1.0, 0.0, 0.0, -1.0, 0.0, 0.0, -1.0, 0.0, 0.0, -1.0, 0.0, 0.0, -1.0, 0.0, 0.0, -1.0, 0.0, 0.0, -1.0, 0.0, 0.0, -1.0, 0.0, 0.0, -1.0, 0.0, 0.0, -1.0, 0.0, 0.0, -1.0, 0.0, 0.0, -1.0, 0.0, 0.0, -1.0, 0.0, 0.0, -1.0, 0.0, 0.0, -1.0, 0.0, 0.0, -1.0, 0.0, 0.0, -1.0, 0.0, 0.0, -1.0, 0.0, 0.0, -1.0, 0.0, 0.0, -1.0, 0.0, 0.0, -1.0, 0.0, 0.0, -1.0, 0.0, 0.0, -1.0, 0.0, 0.0, -1.0, 0.0, 0.0, -1.0, 0.0, 0.0, 1.0, 0.0, 0.0, 1.0, 0.0, 0.0, 1.0, 0.0, 0.0, 1.0, 0.0, 0.0, 1.0, 0.0, 0.0, 1.0, 0.0, 0.0, 1.0, 0.0, 0.0, 1.0, 0.0, 0.0, 1.0, 0.0, 0.0, 1.0, 0.0, 0.0, 1.0, 0.0, 0.0, 1.0, 0.0, 0.0, 1.0, 0.0, 0.0, 1.0, 0.0, 0.0, 1.0, 0.0, 0.0, 1.0, 0.0, 0.0, 1.0, 0.0, 0.0, 1.0, 0.0, 0.0, 1.0, 0.0, 0.0, 1.0, 0.0, 0.0, 1.0, 0.0, 0.0, 1.0, 0.0, 0.0, 1.0, 0.0, 0.0, 1.0, 0.0, 0.0, 1.0, 0.0, 0.0, 1.0, 0.0, 0.0, 1.0, 0.0, 0.0, 1.0, 0.0, 0.0, 1.0, 0.0, 0.0, 1.0, 0.0, 0.0, 1.0, 0.0, 0.0, 1.0, 0.0, 0.0, 1.0, 0.0, 0.0, 1.0, 0.0, 0.0, 1.0, 0.0, 0.0, 1.0, 0.0, 0.0, 1.0, 0.0, 0.0, 1.0, 0.0, 0.0, 1.0, 0.0, 0.0, 1.0, 0.0, 0.0, 1.0, 0.0, 0.0, 1.0, 0.0, 0.0, 1.0, 0.0, 0.0, 1.0, 0.0, 0.0, 1.0, 0.0, 0.0, 1.0, 0.0, 0.0, 1.0, 0.0, 0.0, 1.0, 0.0, 0.0, 1.0, 0.0, 0.0, 1.0, 0.0, 0.0, 1.0, 0.0, 0.0, 1.0, 0.0, 0.0, 1.0, 0.0, 0.0, 1.0, 0.0, 0.0, 1.0, 0.0, 0.0, 1.0, 0.0, 0.0, 1.0, 0.0, 0.0, 1.0, 0.0, 0.0, 1.0, 0.0, 0.0, 1.0, 0.0, 0.0, 1.0, 0.0, 0.0, 1.0, 0.0, 0.0, 1.0, 0.0, 0.0, 1.0, 0.0, 0.0, 1.0, 0.0, 0.0, 1.0, 0.0, 0.0, 1.0, 0.0, 0.0, 1.0, 0.0, 0.0, 1.0, 0.0, 0.0, 1.0, 0.0, 0.0, 1.0, 0.0, 0.0, 1.0, 0.0, 0.0, 1.0, 0.0, 0.0, 1.0, 0.0, 0.0, 1.0, 0.0, 0.0, 1.0, 0.0, 0.0, 1.0, 0.0, 0.0, 1.0, 0.0, 0.0, 1.0, 0.0, 0.0, 1.0, 0.0, 0.0, 1.0, 0.0, 0.0, 1.0, 0.0, 0.0, 1.0, 0.0, 0.0, 1.0, 0.0, 0.0, 1.0, 0.0, 0.0, 1.0, 0.0, 0.0, 1.0, 0.0, 0.0, 1.0, 0.0, 0.0, 1.0, 0.0, 0.0, 1.0, 0.0, 0.0, 1.0, 0.0, 0.0, 1.0, 0.0, 0.0, 1.0, 0.0, 0.0, 1.0, 0.0, 0.0, 1.0, 0.0, 0.0, 1.0, 0.0, 0.0, 1.0, 0.0, 0.0, 1.0, 0.0, 0.0, 1.0, 0.0, 0.0, 1.0, 0.0, 0.0, 1.0, 0.0, 0.0, 1.0, 0.0, 0.0, 1.0, 0.0, 0.0, 1.0, 0.0, 0.0, 1.0, 0.0, 0.0, 1.0, 0.0, 0.0, 1.0, 0.0, 0.0, 1.0, 0.0, 0.0, 1.0, 0.0, 0.0, 1.0, 0.0, 0.0, 1.0, 0.0, 0.0, 1.0, 0.0, 0.0, 1.0, 0.0, 0.0, 1.0, 0.0, 0.0, 1.0, 0.0, 0.0, 1.0, 0.0, 0.0, 1.0, 0.0, 0.0, 1.0, 0.0, 0.0, 1.0, 0.0, 0.0, 1.0, 0.0, 0.0, 1.0, 0.0, 0.0, 1.0, 0.0, 0.0, 1.0, 0.0, 0.0, 1.0, 0.0, 0.0, 1.0, 0.0, 0.0, 1.0, 0.0, 0.0, 1.0, 0.0, 0.0, 1.0, 0.0, 0.0, 1.0, 0.0, 0.0, 1.0, 0.0, 0.0, 1.0, 0.0, 0.0, 1.0, 0.0, 0.0, 1.0, 0.0, 0.0, 1.0, 0.0, 0.0, 1.0, 0.0, 0.0, 1.0, 0.0, 0.0, 1.0, 0.0, 0.0, 1.0, 0.0, 0.0, 1.0, 0.0, 0.0, 1.0, 0.0, 0.0, 1.0, 0.0, 0.0, 1.0, 0.0, 0.0, 1.0, 0.0, 0.0, 1.0, 0.0, 0.0, 1.0, 0.0, 0.0, 1.0, 0.0, 0.0, 1.0, 0.0, 0.0, 1.0, 0.0, 0.0, 1.0, 0.0, 0.0, 1.0, 0.0, 0.0, 1.0, 0.0, 0.0, 1.0, 0.0, 0.0, 1.0, 0.0, 0.0, 1.0, 0.0, 0.0, 1.0, 0.0, 0.0, 1.0, 0.0, 0.0, 1.0, 0.0, 0.0, 1.0, 0.0, 0.0, 1.0, 0.0, 0.0, 1.0, 0.0, 0.0, 1.0, 0.0, 0.0, 1.0, 0.0, 0.0, 1.0, 0.0, 0.0, 1.0, 0.0, 0.0, 1.0, 0.0, 0.0, 1.0, 0.0, 0.0, 1.0, 0.0, 0.0, 1.0, 0.0, 0.0, 1.0, 0.0, 0.0, 1.0, 0.0, 0.0, 1.0, 0.0, 0.0, 1.0, 0.0, 0.0, 1.0, 0.0, 0.0, 1.0, 0.0, 0.0, 1.0, 0.0, 0.0, 1.0, 0.0, 0.0, 1.0, 0.0, 0.0, 1.0, 0.0, 0.0, 1.0, 0.0, 0.0, 1.0, 0.0, 0.0, 1.0, 0.0, 0.0, 1.0, 0.0, 0.0, 1.0, 0.0, 0.0, 1.0, 0.0, 0.0, 1.0, 0.0, 0.0, 1.0, 0.0, 0.0, 1.0, 0.0, 0.0, 1.0, 0.0, 0.0, 1.0, 0.0, 0.0, 1.0, 0.0, 0.0, 1.0, 0.0, 0.0, 1.0, 0.0, 0.0, 1.0, 0.0, 0.0, 1.0, 0.0, 0.0, 1.0, 0.0, 0.0, 1.0, 0.0, 0.0, 1.0, 0.0, 0.0, 1.0, 0.0, 0.0, 1.0, 0.0, 0.0, 1.0, 0.0, 0.0, 1.0, 0.0, 0.0, 1.0, 0.0, 0.0, 1.0, 0.0, 0.0, 1.0, 0.0, 0.0, 1.0, 0.0, 0.0, 1.0, 0.0, 0.0, 1.0, 0.0, 0.0, 1.0, 0.0, 0.0, 1.0, 0.0, 0.0, 1.0, 0.0, 0.0, 1.0, 0.0, 0.0, 1.0, 0.0, 0.0, 1.0, 0.0, 0.0, 1.0, 0.0, 0.0, 1.0, 0.0, 0.0, 1.0, 0.0, 0.0, 1.0, 0.0, 0.0, 1.0, 0.0, 0.0, 1.0, 0.0, 0.0, 1.0, 0.0, 0.0, 1.0, 0.0, 0.0, 1.0, 0.0, 0.0, 1.0, 0.0, 0.0, 1.0, 0.0, 0.0, 1.0, 0.0, 0.0, 1.0, 0.0, 0.0, 1.0, 0.0, 0.0, 1.0, 0.0, 0.0, 1.0, 0.0, 0.0, 1.0, 0.0, 0.0, 1.0, 0.0, 0.0, 1.0, 0.0, 0.0, 1.0, 0.0, 0.0, 1.0, 0.0, 0.0, 1.0, 0.0, 0.0, 1.0, 0.0, 0.0, 1.0, 0.0, 0.0, 1.0, 0.0, 0.0, 1.0, 0.0, 0.0, 1.0, 0.0, 0.0, 1.0, 0.0, 0.0, 1.0, 0.0, 0.0, 1.0, 0.0, 0.0, 1.0, 0.0, 0.0, 1.0, 0.0, 0.0, 1.0, 0.0, 0.0, 1.0, 0.0, 0.0, 1.0, 0.0, 0.0, 1.0, 0.0, 0.0, 1.0, 0.0, 0.0, 1.0, 0.0, 0.0, 1.0, 0.0, 0.0, 1.0, 0.0, 0.0, 1.0, 0.0, 0.0, 1.0, 0.0, 0.0, 1.0, 0.0, 0.0, 1.0, 0.0, 0.0, 1.0, 0.0, 0.0, 1.0, 0.0, 0.0, 1.0, 0.0, 0.0, 1.0, 0.0, 0.0, 1.0, 0.0, 0.0, 1.0, 0.0, 0.0, 1.0, 0.0, 0.0, 1.0, 0.0, 0.0, 1.0, 0.0, 0.0, 1.0, 0.0, 0.0, 1.0, 0.0, 0.0, 1.0, 0.0, 0.0, 1.0, 0.0, 0.0, 1.0, 0.0, 0.0, 1.0, 0.0, 0.0, 1.0, 0.0, 0.0, 1.0, 0.0, 0.0, 1.0, 0.0, 0.0, 1.0, 0.0, -1.0, 0.0, 0.0, -1.0, 0.0, 0.0, -1.0, 0.0, 0.0, -1.0, 0.0, 0.0, -1.0, 0.0, 0.0, -1.0, 0.0, 0.995, -0.0995, 0.0, 0.995, -0.0995, 0.0, 0.995, -0.0995, 0.0, 0.995, -0.0995, 0.0, 0.995, -0.0995, 0.0, 0.995, -0.0995, 0.0, -0.8944, -0.4472, 0.0, -0.8944, -0.4472, 0.0, -0.8944, -0.4472, 0.0, -0.8944, -0.4472, 0.0, -0.8944, -0.4472, 0.0, -0.8944, -0.4472, 0.0, 0.0, -1.0, 0.0, 0.0, -1.0, 0.0, 0.0, -1.0, 0.0, 0.0, -1.0, 0.0, 0.0, -1.0, 0.0, 0.0, -1.0, 0.0, 0.8944, -0.4472, 0.0, 0.8944, -0.4472, 0.0, 0.8944, -0.4472, 0.0, 0.8944, -0.4472, 0.0, 0.8944, -0.4472, 0.0, 0.8944, -0.4472, 0.0, -0.995, -0.0995, 0.0, -0.995, -0.0995, 0.0, -0.995, -0.0995, 0.0, -0.995, -0.0995, 0.0, -0.995, -0.0995, 0.0, -0.995, -0.0995, 0.0, 0.9912, -0.1322, 0.0, 0.9912, -0.1322, 0.0, 0.9912, -0.1322, 0.0, 0.9912, -0.1322, 0.0, 0.9912, -0.1322, 0.0, 0.9912, -0.1322, 0.0, -1.0, 0.0, 0.0, -1.0, 0.0, 0.0, -1.0, 0.0, 0.0, -1.0, 0.0, 0.0, -1.0, 0.0, 0.0, -1.0, 0.0, 0.0, 1.0, 0.0, 0.0, 1.0, 0.0, 0.0, 1.0, 0.0, 0.0, 1.0, 0.0, 0.0, 1.0, 0.0, 0.0, 1.0, 0.0, 0.0, -0.9912, -0.1322, 0.0, -0.9912, -0.1322, 0.0, -0.9912, -0.1322, 0.0, -0.9912, -0.1322, 0.0, -0.9912, -0.1322, 0.0, -0.9912, -0.1322, 0.0, -0.9889, 0.1483, 0.0, -0.9889, 0.1483, 0.0, -0.9889, 0.1483, 0.0, -0.9889, 0.1483, 0.0, -0.9889, 0.1483, 0.0, -0.9889, 0.1483, 0.0, 0.0, -1.0, 0.0, 0.0, -1.0, 0.0, 0.0, -1.0, 0.0, 0.0, -1.0, 0.0, 0.0, -1.0, 0.0, 0.0, -1.0, 0.0, 0.0, -1.0, 0.0, 0.0, -1.0, 0.0, 0.0, -1.0, 0.0, 0.0, -1.0, 0.0, 0.0, -1.0, 0.0, 0.0, -1.0, 0.0, 0.0, -1.0, 0.0, 0.0, -1.0, 0.0, 0.0, -1.0, 0.0, 0.0, -1.0, 0.0, 0.0, -1.0, 0.0, 0.0, -1.0, 0.0, 0.0, -1.0, 0.0, 0.0, -1.0, 0.0, 0.0, -1.0, 0.0, 0.0, -1.0, 0.0, 0.0, -1.0, 0.0, 0.0, -1.0, 0.0, 0.9889, 0.1483, 0.0, 0.9889, 0.1483, 0.0, 0.9889, 0.1483, 0.0, 0.9889, 0.1483, 0.0, 0.9889, 0.1483, 0.0, 0.9889, 0.1483, 0.0, -1.0, 0.0, 0.0, -1.0, 0.0, 0.0, -1.0, 0.0, 0.0, -1.0, 0.0, 0.0, -1.0, 0.0, 0.0, -1.0, 0.0, 0.0, 0.0, 1.0, 0.0, 0.0, 1.0, 0.0, 0.0, 1.0, 0.0, 0.0, 1.0, 0.0, 0.0, 1.0, 0.0, 0.0, 1.0, 0.0, 0.0, 1.0, 0.0, 0.0, 1.0, 0.0, 0.0, 1.0, 0.0, 0.0, 1.0, 0.0, 0.0, 1.0, 0.0, 0.0, 1.0, 0.0, 1.0, 0.0, 0.0, 1.0, 0.0, 0.0, 1.0, 0.0, 0.0, 1.0, 0.0, 0.0, 1.0, 0.0, 0.0, 1.0, 0.0, 0.0, 0.9988, 0.04994, 0.0, 0.9988, 0.04994, 0.0, 0.9988, 0.04994, 0.0, 0.9988, 0.04994, 0.0, 0.9988, 0.04994, 0.0, 0.9988, 0.04994, 0.0, -0.9988, -0.04994, 0.0, -0.9988, -0.04994, 0.0, -0.9988, -0.04994, 0.0, -0.9988, -0.04994, 0.0, -0.9988, -0.04994, 0.0, -0.9988, -0.04994, 0.0, -1.0, 0.0, 0.0, -1.0, 0.0, 0.0, -1.0, 0.0, 0.0, -1.0, 0.0, 0.0, -1.0, 0.0, 0.0, -1.0, 0.0, 0.0, 1.0, 0.0, 0.0, 1.0, 0.0, 0.0, 1.0, 0.0, 0.0, 1.0, 0.0, 0.0, 1.0, 0.0, 0.0, 1.0, 0.0, 0.0, 0.9988, -0.04994, 0.0, 0.9988, -0.04994, 0.0, 0.9988, -0.04994, 0.0, 0.9988, -0.04994, 0.0, 0.9988, -0.04994, 0.0, 0.9988, -0.04994, 0.0, -0.9988, 0.04994, 0.0, -0.9988, 0.04994, 0.0, -0.9988, 0.04994, 0.0, -0.9988, 0.04994, 0.0, -0.9988, 0.04994, 0.0, -0.9988, 0.04994, 0.0, 1.0, 0.0, 0.0, 1.0, 0.0, 0.0, 1.0, 0.0, 0.0, 1.0, 0.0, 0.0, 1.0, 0.0, 0.0, 1.0, 0.0, 0.0, -1.0, 0.0, 0.0, -1.0, 0.0, 0.0, -1.0, 0.0, 0.0, -1.0, 0.0, 0.0, -1.0, 0.0, 0.0, -1.0, 0.0, 0.0, -0.9999, 0.01666, 0.0, -0.9999, 0.01666, 0.0, -0.9999, 0.01666, 0.0, -0.9999, 0.01666, 0.0, -0.9999, 0.01666, 0.0, -0.9999, 0.01666, 0.0, 0.9999, 0.01666, 0.0, 0.9999, 0.01666, 0.0, 0.9999, 0.01666, 0.0, 0.9999, 0.01666, 0.0, 0.9999, 0.01666, 0.0, 0.9999, 0.01666, 0.0, 1.0, 0.0, 0.0, 1.0, 0.0, 0.0, 1.0, 0.0, 0.0, 1.0, 0.0, 0.0, 1.0, 0.0, 0.0, 1.0, 0.0, 0.0, -1.0, 0.0, 0.0, -1.0, 0.0, 0.0, -1.0, 0.0, 0.0, -1.0, 0.0, 0.0, -1.0, 0.0, 0.0, -1.0, 0.0, 0.0, 0.9992, -0.03997, 0.0, 0.9992, -0.03997, 0.0, 0.9992, -0.03997, 0.0, 0.9992, -0.03997, 0.0, 0.9992, -0.03997, 0.0, 0.9992, -0.03997, 0.0, -0.9992, 0.03997, 0.0, -0.9992, 0.03997, 0.0, -0.9992, 0.03997, 0.0, -0.9992, 0.03997, 0.0, -0.9992, 0.03997, 0.0, -0.9992, 0.03997, 0.0, -0.9982, 0.05989, 0.0, -0.9982, 0.05989, 0.0, -0.9982, 0.05989, 0.0, -0.9982, 0.05989, 0.0, -0.9982, 0.05989, 0.0, -0.9982, 0.05989, 0.0, 0.9982, 0.05989, 0.0, 0.9982, 0.05989, 0.0, 0.9982, 0.05989, 0.0, 0.9982, 0.05989, 0.0, 0.9982, 0.05989, 0.0, 0.9982, 0.05989, 0.0, 0.9992, 0.03997, 0.0, 0.9992, 0.03997, 0.0, 0.9992, 0.03997, 0.0, 0.9992, 0.03997, 0.0, 0.9992, 0.03997, 0.0, 0.9992, 0.03997, 0.0, -0.9992, -0.03997, 0.0, -0.9992, -0.03997, 0.0, -0.9992, -0.03997, 0.0, -0.9992, -0.03997, 0.0, -0.9992, -0.03997, 0.0, -0.9992, -0.03997, 0.0, 0.9945, -0.1047, 0.0, 0.9945, -0.1047, 0.0, 0.9945, -0.1047, 0.0, 0.9945, -0.1047, 0.0, 0.9945, -0.1047, 0.0, 0.9945, -0.1047, 0.0, -0.9878, 0.156, 0.0, -0.9878, 0.156, 0.0, -0.9878, 0.156, 0.0, -0.9878, 0.156, 0.0, -0.9878, 0.156, 0.0, -0.9878, 0.156, 0.0, 0.0, 1.0, 0.0, 0.0, 1.0, 0.0, 0.0, 1.0, 0.0, 0.0, 1.0, 0.0, 0.0, 1.0, 0.0, 0.0, 1.0, 0.0, -0.996, 0.08912, 0.0, -0.996, 0.08912, 0.0, -0.996, 0.08912, 0.0, -0.996, 0.08912, 0.0, -0.996, 0.08912, 0.0, -0.996, 0.08912, 0.0, 0.996, 0.08912, 0.0, 0.996, 0.08912, 0.0, 0.996, 0.08912, 0.0, 0.996, 0.08912, 0.0, 0.996, 0.08912, 0.0, 0.996, 0.08912, 0.0, 0.0, 1.0, 0.0, 0.0, 1.0, 0.0, 0.0, 1.0, 0.0, 0.0, 1.0, 0.0, 0.0, 1.0, 0.0, 0.0, 1.0, 0.0, 0.9878, 0.156, 0.0, 0.9878, 0.156, 0.0, 0.9878, 0.156, 0.0, 0.9878, 0.156, 0.0, 0.9878, 0.156, 0.0, 0.9878, 0.156, 0.0, -0.9945, -0.1047, 0.0, -0.9945, -0.1047, 0.0, -0.9945, -0.1047, 0.0, -0.9945, -0.1047, 0.0, -0.9945, -0.1047, 0.0, -0.9945, -0.1047, 0.0, 0.9829, -0.1843, 0.0, 0.9829, -0.1843, 0.0, 0.9829, -0.1843, 0.0, 0.9829, -0.1843, 0.0, 0.9829, -0.1843, 0.0, 0.9829, -0.1843, 0.0, -0.9701, 0.2425, 0.0, -0.9701, 0.2425, 0.0, -0.9701, 0.2425, 0.0, -0.9701, 0.2425, 0.0, -0.9701, 0.2425, 0.0, -0.9701, 0.2425, 0.0, 0.9701, 0.2425, 0.0, 0.9701, 0.2425, 0.0, 0.9701, 0.2425, 0.0, 0.9701, 0.2425, 0.0, 0.9701, 0.2425, 0.0, 0.9701, 0.2425, 0.0, -0.9829, -0.1843, 0.0, -0.9829, -0.1843, 0.0, -0.9829, -0.1843, 0.0, -0.9829, -0.1843, 0.0, -0.9829, -0.1843, 0.0, -0.9829, -0.1843, 0.0, -0.9285, 0.3714, 0.0, -0.9285, 0.3714, 0.0, -0.9285, 0.3714, 0.0, -0.9285, 0.3714, 0.0, -0.9285, 0.3714, 0.0, -0.9285, 0.3714, 0.0, 0.0, -1.0, 0.0, 0.0, -1.0, 0.0, 0.0, -1.0, 0.0, 0.0, -1.0, 0.0, 0.0, -1.0, 0.0, 0.0, -1.0, 0.0, 0.0, -1.0, 0.0, 0.0, -1.0, 0.0, 0.0, -1.0, 0.0, 0.0, -1.0, 0.0, 0.0, -1.0, 0.0, 0.0, -1.0, 0.0, 0.0, -1.0, 0.0, 0.0, -1.0, 0.0, 0.0, -1.0, 0.0, 0.0, -1.0, 0.0, 0.0, -1.0, 0.0, 0.0, -1.0, 0.0, 0.0, -1.0, 0.0, 0.0, -1.0, 0.0, 0.0, -1.0, 0.0, 0.0, -1.0, 0.0, 0.0, -1.0, 0.0, 0.0, -1.0, 0.0, 0.9285, 0.3714, 0.0, 0.9285, 0.3714, 0.0, 0.9285, 0.3714, 0.0, 0.9285, 0.3714, 0.0, 0.9285, 0.3714, 0.0, 0.9285, 0.3714, 0.0, 0.0, 1.0, 0.0, 0.0, 1.0, 0.0, 0.0, 1.0, 0.0, 0.0, 1.0, 0.0, 0.0, 1.0, 0.0, 0.0, 1.0, 0.0, -0.9701, 0.2425, 0.0, -0.9701, 0.2425, 0.0, -0.9701, 0.2425, 0.0, -0.9701, 0.2425, 0.0, -0.9701, 0.2425, 0.0, -0.9701, 0.2425, 0.0, 0.0, 1.0, 0.0, 0.0, 1.0, 0.0, 0.0, 1.0, 0.0, 0.0, 1.0, 0.0, 0.0, 1.0, 0.0, 0.0, 1.0, 0.0, 0.0, 1.0, 0.0, 0.0, 1.0, 0.0, 0.0, 1.0, 0.0, 0.0, 1.0, 0.0, 0.0, 1.0, 0.0, 0.0, 1.0, 0.0, 0.0, 1.0, 0.0, 0.0, 1.0, 0.0, 0.0, 1.0, 0.0, 0.0, 1.0, 0.0, 0.0, 1.0, 0.0, 0.0, 1.0, 0.0, 0.0, 1.0, 0.0, 0.0, 1.0, 0.0, 0.0, 1.0, 0.0, 0.0, 1.0, 0.0, 0.0, 1.0, 0.0, 0.0, 1.0, 0.0, 0.9701, 0.2425, 0.0, 0.9701, 0.2425, 0.0, 0.9701, 0.2425, 0.0, 0.9701, 0.2425, 0.0, 0.9701, 0.2425, 0.0, 0.9701, 0.2425, 0.0, 0.0, 1.0, 0.0, 0.0, 1.0, 0.0, 0.0, 1.0, 0.0, 0.0, 1.0, 0.0, 0.0, 1.0, 0.0, 0.0, 1.0, 0.0])] * 3)])
me_plane = bpy.data.meshes.new('Plane')
me_plane.from_pydata([(-100.0, -100.0, 0.0), (100.0, -100.0, 0.0), (-100.0, 100.0, 0.0), (100.0, 100.0, 0.0)], [], [(0, 1, 3, 2)])
_uv = me_plane.uv_layers.new(name='UVMap')
_uv.uv.foreach_set('vector', [0.0, 0.0, 1.0, 0.0, 1.0, 1.0, 0.0, 1.0])
me_plane.materials.append(mat_preview_slate)
me_plane.update()

# ---- objects
ob_assetroot__textile_fixed_through_window_central_tongue_and_fork = bpy.data.objects.new('AssetRoot__textile-fixed-through-window-central-tongue-and-fork', None)
ob_wholecontinuousforktailframeandinternaltongue = bpy.data.objects.new('WholeContinuousForkTailFrameAndInternalTongue', me_wholecontinuousforktailframeandinternaltongue)
ob_preview_key = bpy.data.objects.new('Preview_Key', light_area)
ob_preview_fill = bpy.data.objects.new('Preview_Fill', light_area_001)
ob_preview_rim = bpy.data.objects.new('Preview_Rim', light_area_002)
ob_preview_camera = bpy.data.objects.new('Preview_Camera', cam_camera_001)
ob_preview_ground_not_asset = bpy.data.objects.new('Preview_ground_not_asset', me_plane)

# ---- transforms, parenting, visibility, modifiers, constraints
ob_assetroot__textile_fixed_through_window_central_tongue_and_fork.location = (0.0, 0.0, 0.0)
ob_assetroot__textile_fixed_through_window_central_tongue_and_fork.rotation_mode = 'QUATERNION'
ob_assetroot__textile_fixed_through_window_central_tongue_and_fork.rotation_quaternion = (1.0, 0.0, 0.0, 0.0)
ob_assetroot__textile_fixed_through_window_central_tongue_and_fork.empty_display_size = 0.001
ob_wholecontinuousforktailframeandinternaltongue.parent = ob_assetroot__textile_fixed_through_window_central_tongue_and_fork
ob_wholecontinuousforktailframeandinternaltongue.location = (0.0, 0.0, 0.0)
ob_wholecontinuousforktailframeandinternaltongue.rotation_mode = 'QUATERNION'
ob_wholecontinuousforktailframeandinternaltongue.rotation_quaternion = (1.0, 0.0, 0.0, 0.0)
ob_preview_key.location = (-8.0, -10.0, 14.0)
ob_preview_key.rotation_euler = (0.741, -5.382e-08, -0.6747)
ob_preview_fill.location = (10.0, -6.0, 10.0)
ob_preview_fill.rotation_euler = (0.8621, 5.462e-08, 1.03)
ob_preview_rim.location = (4.0, 12.0, 12.0)
ob_preview_rim.rotation_euler = (0.8118, 1.339e-08, 2.82)
ob_preview_camera.location = (2.996, -5.004, 7.498)
ob_preview_camera.rotation_euler = (0.661, 1.357e-08, 0.5404)
ob_preview_ground_not_asset.location = (0.0, 0.0, -0.0003)

# ---- collection membership
scene.collection.objects.link(ob_assetroot__textile_fixed_through_window_central_tongue_and_fork)
scene.collection.objects.link(ob_wholecontinuousforktailframeandinternaltongue)
col_collection.objects.link(ob_preview_key)
col_collection.objects.link(ob_preview_fill)
col_collection.objects.link(ob_preview_rim)
col_collection.objects.link(ob_preview_camera)
col_collection.objects.link(ob_preview_ground_not_asset)

# ---- scene / render settings (as saved in the file)
scene.camera = ob_preview_camera
scene.frame_start = 1; scene.frame_end = 250; scene.frame_set(1)
scene.render.engine = 'CYCLES'
scene.render.resolution_x = 640
scene.render.resolution_y = 640
scene.render.use_compositing = False
scene.cycles.use_denoising = False
scene.cycles.samples = 128
scene.cycles.use_adaptive_sampling = False
bpy.context.view_layer.update()
